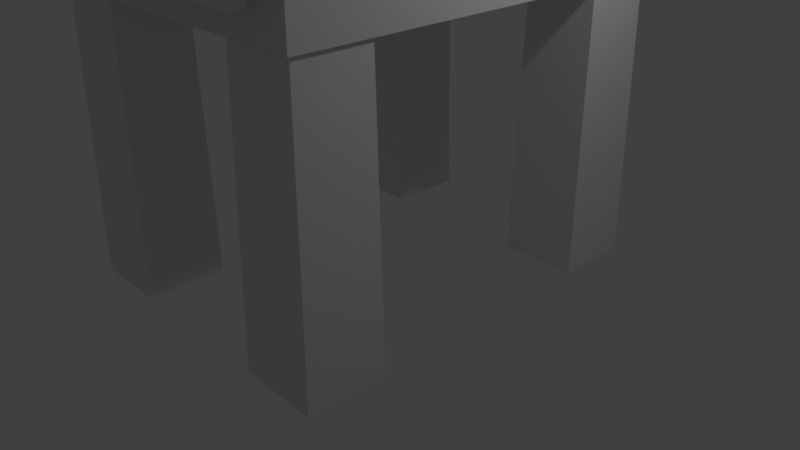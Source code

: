 # Source: Comodino.blend  (saved by Blender 2.79.0; exported with 4.5.12 LTS)
import bpy
from mathutils import Matrix  # noqa: F401  (used for matrix-valued properties, if any)

bpy.ops.wm.read_factory_settings(use_empty=True)
scene = bpy.context.scene
scene.name = 'Scene'

# ---- collections
col_collection_1 = bpy.data.collections.new('Collection 1'); scene.collection.children.link(col_collection_1)

# ---- materials (node trees are filled in below, after node groups)
mat_material = bpy.data.materials.new('Material')
mat_material.alpha_threshold = 0.0
mat_material.use_transparent_shadow = False
mat_material.roughness = 0.5
mat_material.line_color = (0.0, 0.0, 0.0, 1.0)

# ---- material node trees

# ---- world
world_world = bpy.data.worlds.new('World'); scene.world = world_world
world_world.color = (0.05088, 0.05088, 0.05088)
world_world.use_sun_shadow = False
world_world.sun_shadow_jitter_overblur = 0.0
world_world.cycles.sampling_method = 'MANUAL'

# ---- cameras
cam_camera = bpy.data.cameras.new('Camera')
cam_camera.clip_end = 100.0
cam_camera.lens = 35.0
cam_camera.sensor_width = 32.0
cam_camera.sensor_height = 18.0
cam_camera.ortho_scale = 7.314
cam_camera.dof.focus_distance = 0.0
cam_camera.dof.aperture_fstop = 128.0

# ---- lights
light_lamp = bpy.data.lights.new('Lamp', 'POINT')
light_lamp.transmission_factor = 0.0
light_lamp.cutoff_distance = 30.0
light_lamp.energy = 100.0
light_lamp.shadow_buffer_clip_start = 1.001
light_lamp.shadow_soft_size = 0.1
light_lamp.shadow_maximum_resolution = 0.006
light_lamp.use_absolute_resolution = True

# ---- meshes
me_cube_002 = bpy.data.meshes.new('Cube.002')
me_cube_002.from_pydata([(-1.0, 1.0, -1.0), (-1.0, 1.0, 1.0), (1.0, 1.0, -1.0), (1.0, 1.0, 1.0), (-1.0, -0.7742, -1.0), (-1.0, -0.7742, 1.0), (1.0, -0.7742, -1.0), (1.0, -0.7742, 1.0), (-1.146, -0.7742, -1.343), (-1.146, -0.7742, 1.343), (1.146, -0.7742, -1.343), (1.146, -0.7742, 1.343), (-1.146, -0.9533, -1.343), (-1.146, -0.9533, 1.343), (1.146, -0.9533, -1.343), (1.146, -0.9533, 1.343), (-1.41e-08, -0.9533, 0.4), (0.06603, -0.9533, 0.3464), (0.1144, -0.9533, 0.2), (0.1321, -0.9533, -1.748e-08), (0.1144, -0.9533, -0.2), (0.06603, -0.9533, -0.3464), (0.04669, -1.024, 0.3464), (0.08087, -1.076, 0.2), (0.09338, -1.095, -1.748e-08), (0.08087, -1.076, -0.2), (0.04669, -1.024, -0.3464), (6.588e-10, -1.053, 0.3464), (6.588e-10, -1.127, 0.2), (6.588e-10, -1.153, -1.748e-08), (-4.261e-09, -1.127, -0.2), (6.588e-10, -1.053, -0.3464), (-0.04669, -1.024, 0.3464), (-0.08087, -1.076, 0.2), (-0.09338, -1.095, -1.748e-08), (-0.08087, -1.076, -0.2), (-0.04669, -1.024, -0.3464), (-0.06603, -0.9533, 0.3464), (-0.1144, -0.9533, 0.2), (-0.1321, -0.9533, -1.748e-08), (-0.1144, -0.9533, -0.2), (-0.06603, -0.9533, -0.3464), (0.0, -0.9533, -0.4), (-1.326, -0.6139, -2.058), (-1.326, -0.6139, 1.942), (-1.326, 4.496, -2.058), (-1.326, 4.496, 1.942), (1.326, -0.6139, -2.058), (1.326, -0.6139, 1.942), (1.326, 4.496, -2.058), (1.326, 4.496, 1.942), (-0.7043, 4.419, -1.1), (-0.6669, 4.475, -9.1), (-0.7043, 3.532, -1.1), (-0.6669, 3.475, -9.1), (-1.29, 4.419, -1.1), (-1.327, 4.475, -9.1), (-1.29, 3.532, -1.1), (-1.327, 3.475, -9.1), (-0.7043, 0.3288, -1.1), (-0.6669, 0.3854, -9.1), (-0.7043, -0.558, -1.1), (-0.6669, -0.6146, -9.1), (-1.29, 0.3288, -1.1), (-1.327, 0.3854, -9.1), (-1.29, -0.558, -1.1), (-1.327, -0.6146, -9.1), (0.7043, 4.419, -1.1), (0.6669, 4.475, -9.1), (0.7043, 3.532, -1.1), (0.6669, 3.475, -9.1), (1.29, 4.419, -1.1), (1.327, 4.475, -9.1), (1.29, 3.532, -1.1), (1.327, 3.475, -9.1), (0.7043, 0.3288, -1.1), (0.6669, 0.3854, -9.1), (0.7043, -0.558, -1.1), (0.6669, -0.6146, -9.1), (1.29, 0.3288, -1.1), (1.327, 0.3854, -9.1), (1.29, -0.558, -1.1), (1.327, -0.6146, -9.1)], [], [(4, 5, 1, 0), (0, 1, 3, 2), (3, 1, 5, 7), (0, 2, 6, 4), (2, 3, 7, 6), (6, 7, 11, 10), (7, 5, 9, 11), (5, 4, 8, 9), (4, 6, 10, 8), (10, 11, 15, 14), (11, 9, 13, 15), (9, 8, 12, 13), (8, 10, 14, 12), (13, 12, 14, 15), (19, 18, 23, 24), (17, 16, 22), (42, 21, 26), (20, 19, 24, 25), (18, 17, 22, 23), (21, 20, 25, 26), (22, 16, 27), (42, 26, 31), (25, 24, 29, 30), (23, 22, 27, 28), (26, 25, 30, 31), (24, 23, 28, 29), (42, 31, 36), (30, 29, 34, 35), (28, 27, 32, 33), (31, 30, 35, 36), (29, 28, 33, 34), (27, 16, 32), (42, 36, 41), (35, 34, 39, 40), (33, 32, 37, 38), (36, 35, 40, 41), (34, 33, 38, 39), (32, 16, 37), (43, 44, 46, 45), (45, 46, 50, 49), (49, 50, 48, 47), (47, 48, 44, 43), (45, 49, 47, 43), (50, 46, 44, 48), (56, 52, 54, 58), (54, 53, 57, 58), (51, 55, 57, 53), (56, 55, 51, 52), (58, 57, 55, 56), (52, 51, 53, 54), (64, 60, 62, 66), (62, 61, 65, 66), (59, 63, 65, 61), (64, 63, 59, 60), (66, 65, 63, 64), (60, 59, 61, 62), (72, 74, 70, 68), (70, 74, 73, 69), (67, 69, 73, 71), (72, 68, 67, 71), (74, 72, 71, 73), (68, 70, 69, 67), (80, 82, 78, 76), (78, 82, 81, 77), (75, 77, 81, 79), (80, 76, 75, 79), (82, 80, 79, 81), (76, 78, 77, 75)])
me_cube_002.materials.append(mat_material)
me_cube_002.use_remesh_preserve_volume = False
me_cube_002.use_remesh_preserve_attributes = False
me_cube_002.use_mirror_vertex_groups = False
me_cube_002.update()

# ---- objects
ob_comodino = bpy.data.objects.new('Comodino', me_cube_002)
ob_lamp = bpy.data.objects.new('Lamp', light_lamp)
ob_camera = bpy.data.objects.new('Camera', cam_camera)

# ---- transforms, parenting, visibility, modifiers, constraints
ob_comodino.location = (0.0, -1.941, 4.497)
ob_comodino.scale = (1.514, 1.0, 0.5)
ob_comodino.lineart.crease_threshold = 0.0
ob_lamp.location = (4.076, 1.005, 5.904)
ob_lamp.rotation_euler = (0.6503, 0.05522, 1.866)
ob_lamp.lock_rotations_4d = False
ob_lamp.empty_display_type = 'ARROWS'
ob_lamp.color = (0.0, 0.0, 0.0, 0.0)
ob_lamp.lineart.crease_threshold = 0.0
ob_camera.location = (7.481, -6.508, 5.344)
ob_camera.rotation_euler = (1.109, 0.0, 0.8149)
ob_camera.lock_rotations_4d = False
ob_camera.empty_display_type = 'ARROWS'
ob_camera.color = (0.0, 0.0, 0.0, 0.0)
ob_camera.display_type = 'WIRE'
ob_camera.lineart.crease_threshold = 0.0

# ---- collection membership
col_collection_1.objects.link(ob_comodino)
col_collection_1.objects.link(ob_lamp)
col_collection_1.objects.link(ob_camera)

# ---- scene / render settings (as saved in the file)
scene.camera = ob_camera
scene.frame_start = 1; scene.frame_end = 250; scene.frame_set(1)
scene.render.engine = 'BLENDER_EEVEE_NEXT'
scene.render.resolution_percentage = 50
scene.render.dither_intensity = 0.0
scene.cycles.use_denoising = False
scene.cycles.samples = 128
scene.cycles.sampling_pattern = 'TABULATED_SOBOL'
scene.cycles.use_adaptive_sampling = False
scene.cycles.use_light_tree = False
scene.cycles.blur_glossy = 0.0
scene.cycles.sample_clamp_indirect = 0.0
scene.view_settings.view_transform = 'Standard'
bpy.context.view_layer.update()
